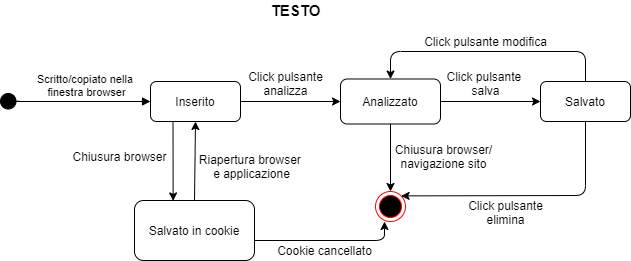

The diagram above was exported from draw.io. Its source (the exported page's mxGraphModel, read from the mxfile embedded in the PNG):
<mxGraphModel dx="1038" dy="585" grid="1" gridSize="10" guides="1" tooltips="1" connect="1" arrows="1" fold="1" page="1" pageScale="1" pageWidth="827" pageHeight="1169" math="0" shadow="0">
  <root>
    <mxCell id="0" />
    <mxCell id="1" parent="0" />
    <mxCell id="O4ZfhR-oW_XMxu64gxAX-1" value="Scritto/copiato nella &lt;br&gt;finestra browser" style="html=1;verticalAlign=bottom;startArrow=oval;startFill=1;endArrow=block;startSize=8;arcSize=40;entryX=0;entryY=0.5;entryDx=0;entryDy=0;" parent="1" target="O4ZfhR-oW_XMxu64gxAX-3" edge="1">
      <mxGeometry x="0.0909" width="60" relative="1" as="geometry">
        <mxPoint x="100" y="261" as="sourcePoint" />
        <mxPoint x="210" y="261" as="targetPoint" />
        <mxPoint as="offset" />
      </mxGeometry>
    </mxCell>
    <mxCell id="O4ZfhR-oW_XMxu64gxAX-2" value="" style="ellipse;html=1;shape=endState;fillColor=#000000;strokeColor=#ff0000;rotation=90;" parent="1" vertex="1">
      <mxGeometry x="465" y="351" width="30" height="30" as="geometry" />
    </mxCell>
    <mxCell id="O4ZfhR-oW_XMxu64gxAX-3" value="Inserito" style="rounded=1;whiteSpace=wrap;html=1;" parent="1" vertex="1">
      <mxGeometry x="240" y="241" width="90" height="40" as="geometry" />
    </mxCell>
    <mxCell id="O4ZfhR-oW_XMxu64gxAX-4" value="Salvato" style="rounded=1;whiteSpace=wrap;html=1;" parent="1" vertex="1">
      <mxGeometry x="630" y="241" width="90" height="40" as="geometry" />
    </mxCell>
    <mxCell id="O4ZfhR-oW_XMxu64gxAX-5" value="Analizzato" style="rounded=1;whiteSpace=wrap;html=1;" parent="1" vertex="1">
      <mxGeometry x="430" y="238.5" width="100" height="45" as="geometry" />
    </mxCell>
    <mxCell id="O4ZfhR-oW_XMxu64gxAX-6" value="" style="endArrow=classic;html=1;exitX=1;exitY=0.5;exitDx=0;exitDy=0;entryX=0;entryY=0.5;entryDx=0;entryDy=0;" parent="1" source="O4ZfhR-oW_XMxu64gxAX-5" target="O4ZfhR-oW_XMxu64gxAX-4" edge="1">
      <mxGeometry width="50" height="50" relative="1" as="geometry">
        <mxPoint x="500" y="381" as="sourcePoint" />
        <mxPoint x="550" y="331" as="targetPoint" />
      </mxGeometry>
    </mxCell>
    <mxCell id="O4ZfhR-oW_XMxu64gxAX-7" value="" style="endArrow=classic;html=1;exitX=1;exitY=0.5;exitDx=0;exitDy=0;entryX=0;entryY=0.5;entryDx=0;entryDy=0;" parent="1" source="O4ZfhR-oW_XMxu64gxAX-3" target="O4ZfhR-oW_XMxu64gxAX-5" edge="1">
      <mxGeometry width="50" height="50" relative="1" as="geometry">
        <mxPoint x="500" y="381" as="sourcePoint" />
        <mxPoint x="550" y="331" as="targetPoint" />
      </mxGeometry>
    </mxCell>
    <mxCell id="O4ZfhR-oW_XMxu64gxAX-8" value="Click pulsante&lt;br&gt;analizza" style="text;html=1;align=center;verticalAlign=middle;resizable=0;points=[];autosize=1;" parent="1" vertex="1">
      <mxGeometry x="330" y="228" width="90" height="30" as="geometry" />
    </mxCell>
    <mxCell id="O4ZfhR-oW_XMxu64gxAX-9" value="Click pulsante&lt;br&gt;elimina" style="text;html=1;align=center;verticalAlign=middle;resizable=0;points=[];autosize=1;" parent="1" vertex="1">
      <mxGeometry x="550" y="357" width="90" height="30" as="geometry" />
    </mxCell>
    <mxCell id="O4ZfhR-oW_XMxu64gxAX-10" value="Click pulsante &lt;br&gt;salva" style="text;html=1;align=center;verticalAlign=middle;resizable=0;points=[];autosize=1;" parent="1" vertex="1">
      <mxGeometry x="530" y="228" width="90" height="30" as="geometry" />
    </mxCell>
    <mxCell id="O4ZfhR-oW_XMxu64gxAX-11" value="" style="endArrow=classic;html=1;exitX=0.5;exitY=0;exitDx=0;exitDy=0;entryX=0.5;entryY=0;entryDx=0;entryDy=0;" parent="1" source="O4ZfhR-oW_XMxu64gxAX-4" target="O4ZfhR-oW_XMxu64gxAX-5" edge="1">
      <mxGeometry width="50" height="50" relative="1" as="geometry">
        <mxPoint x="500" y="381" as="sourcePoint" />
        <mxPoint x="550" y="331" as="targetPoint" />
        <Array as="points">
          <mxPoint x="675" y="211" />
          <mxPoint x="480" y="211" />
        </Array>
      </mxGeometry>
    </mxCell>
    <mxCell id="O4ZfhR-oW_XMxu64gxAX-12" value="Click pulsante modifica" style="text;html=1;align=center;verticalAlign=middle;resizable=0;points=[];autosize=1;" parent="1" vertex="1">
      <mxGeometry x="505" y="191" width="140" height="20" as="geometry" />
    </mxCell>
    <mxCell id="O4ZfhR-oW_XMxu64gxAX-13" value="" style="endArrow=classic;html=1;exitX=0.5;exitY=1;exitDx=0;exitDy=0;entryX=0;entryY=0;entryDx=0;entryDy=0;" parent="1" source="O4ZfhR-oW_XMxu64gxAX-4" target="O4ZfhR-oW_XMxu64gxAX-2" edge="1">
      <mxGeometry width="50" height="50" relative="1" as="geometry">
        <mxPoint x="500" y="381" as="sourcePoint" />
        <mxPoint x="550" y="331" as="targetPoint" />
        <Array as="points">
          <mxPoint x="675" y="355" />
        </Array>
      </mxGeometry>
    </mxCell>
    <mxCell id="O4ZfhR-oW_XMxu64gxAX-14" value="" style="endArrow=classic;html=1;exitX=0.5;exitY=1;exitDx=0;exitDy=0;entryX=0;entryY=0.5;entryDx=0;entryDy=0;" parent="1" source="O4ZfhR-oW_XMxu64gxAX-5" target="O4ZfhR-oW_XMxu64gxAX-2" edge="1">
      <mxGeometry width="50" height="50" relative="1" as="geometry">
        <mxPoint x="500" y="381" as="sourcePoint" />
        <mxPoint x="490" y="361" as="targetPoint" />
      </mxGeometry>
    </mxCell>
    <mxCell id="O4ZfhR-oW_XMxu64gxAX-15" value="Chiusura browser/&lt;br&gt;navigazione sito" style="text;html=1;align=center;verticalAlign=middle;resizable=0;points=[];autosize=1;" parent="1" vertex="1">
      <mxGeometry x="478" y="301" width="110" height="30" as="geometry" />
    </mxCell>
    <mxCell id="O4ZfhR-oW_XMxu64gxAX-16" value="" style="verticalLabelPosition=bottom;shadow=0;dashed=0;align=center;html=1;verticalAlign=top;shape=mxgraph.electrical.transmission.testPoint;rotation=-90;" parent="1" vertex="1">
      <mxGeometry x="92" y="251" width="15.5" height="19.5" as="geometry" />
    </mxCell>
    <mxCell id="O4ZfhR-oW_XMxu64gxAX-18" value="Salvato in cookie" style="rounded=1;whiteSpace=wrap;html=1;" parent="1" vertex="1">
      <mxGeometry x="224" y="360" width="120" height="60" as="geometry" />
    </mxCell>
    <mxCell id="O4ZfhR-oW_XMxu64gxAX-19" value="" style="endArrow=classic;html=1;exitX=0.25;exitY=1;exitDx=0;exitDy=0;entryX=0.322;entryY=0.007;entryDx=0;entryDy=0;entryPerimeter=0;" parent="1" source="O4ZfhR-oW_XMxu64gxAX-3" target="O4ZfhR-oW_XMxu64gxAX-18" edge="1">
      <mxGeometry width="50" height="50" relative="1" as="geometry">
        <mxPoint x="500" y="230" as="sourcePoint" />
        <mxPoint x="263" y="340" as="targetPoint" />
      </mxGeometry>
    </mxCell>
    <mxCell id="O4ZfhR-oW_XMxu64gxAX-20" value="Chiusura browser" style="text;html=1;align=center;verticalAlign=middle;resizable=0;points=[];autosize=1;" parent="1" vertex="1">
      <mxGeometry x="154" y="306" width="110" height="20" as="geometry" />
    </mxCell>
    <mxCell id="O4ZfhR-oW_XMxu64gxAX-21" value="" style="endArrow=classic;html=1;exitX=0.5;exitY=0;exitDx=0;exitDy=0;entryX=0.5;entryY=1;entryDx=0;entryDy=0;" parent="1" source="O4ZfhR-oW_XMxu64gxAX-18" target="O4ZfhR-oW_XMxu64gxAX-3" edge="1">
      <mxGeometry width="50" height="50" relative="1" as="geometry">
        <mxPoint x="272.5" y="291" as="sourcePoint" />
        <mxPoint x="271.6400000000001" y="370.41999999999996" as="targetPoint" />
      </mxGeometry>
    </mxCell>
    <mxCell id="O4ZfhR-oW_XMxu64gxAX-22" value="Riapertura browser&amp;nbsp;&lt;br&gt;e applicazione" style="text;html=1;align=center;verticalAlign=middle;resizable=0;points=[];autosize=1;" parent="1" vertex="1">
      <mxGeometry x="281" y="311" width="120" height="30" as="geometry" />
    </mxCell>
    <mxCell id="O4ZfhR-oW_XMxu64gxAX-23" value="" style="endArrow=classic;html=1;entryX=1;entryY=0.5;entryDx=0;entryDy=0;" parent="1" edge="1">
      <mxGeometry width="50" height="50" relative="1" as="geometry">
        <mxPoint x="344" y="400" as="sourcePoint" />
        <mxPoint x="474" y="381" as="targetPoint" />
        <Array as="points">
          <mxPoint x="474" y="400" />
        </Array>
      </mxGeometry>
    </mxCell>
    <mxCell id="O4ZfhR-oW_XMxu64gxAX-24" value="Cookie cancellato" style="text;html=1;align=center;verticalAlign=middle;resizable=0;points=[];autosize=1;" parent="1" vertex="1">
      <mxGeometry x="359" y="400" width="110" height="20" as="geometry" />
    </mxCell>
    <mxCell id="pqJaEOV67i6TGCQYRQRq-1" value="TESTO" style="text;html=1;align=center;verticalAlign=middle;resizable=0;points=[];autosize=1;fontStyle=1;fontSize=15;" vertex="1" parent="1">
      <mxGeometry x="350" y="160" width="70" height="20" as="geometry" />
    </mxCell>
  </root>
</mxGraphModel>